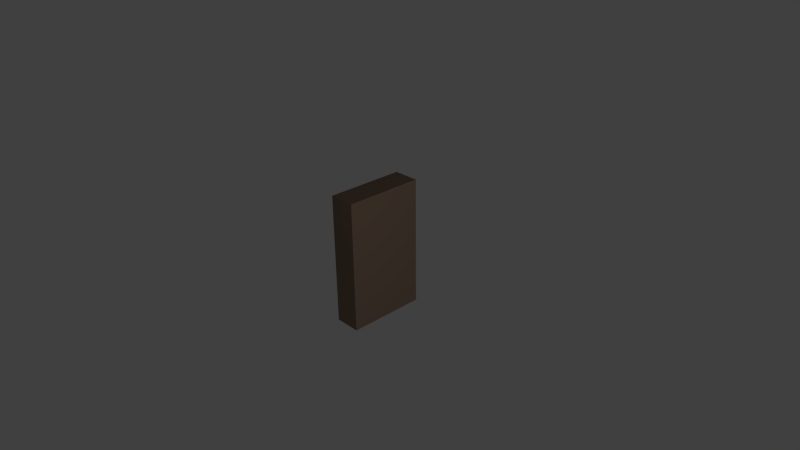 # Source: domino.blend  (saved by Blender 2.59.0; exported with 4.5.12 LTS)
import bpy
from mathutils import Matrix  # noqa: F401  (used for matrix-valued properties, if any)

bpy.ops.wm.read_factory_settings(use_empty=True)
scene = bpy.context.scene
scene.name = 'Scene'

# ---- collections
col_collection_1 = bpy.data.collections.new('Collection 1'); scene.collection.children.link(col_collection_1)

# ---- materials (node trees are filled in below, after node groups)
mat_brown_bouncey = bpy.data.materials.new('brown bouncey')
mat_brown_bouncey.alpha_threshold = 0.0
mat_brown_bouncey.use_transparent_shadow = False
mat_brown_bouncey.diffuse_color = (0.2668, 0.1837, 0.1313, 1.0)
mat_brown_bouncey.roughness = 0.5
mat_brown_bouncey.line_color = (0.0, 0.0, 0.0, 1.0)

# ---- material node trees

# ---- world
world_world = bpy.data.worlds.new('World'); scene.world = world_world
world_world.color = (0.05088, 0.05088, 0.05088)
world_world.use_sun_shadow = False
world_world.sun_shadow_jitter_overblur = 0.0
world_world.cycles.sampling_method = 'MANUAL'
world_world.cycles.sample_map_resolution = 256

# ---- cameras
cam_camera = bpy.data.cameras.new('Camera')
cam_camera.clip_end = 100.0
cam_camera.lens = 35.0
cam_camera.ortho_scale = 7.314
cam_camera.dof.focus_distance = 0.0
cam_camera.dof.aperture_fstop = 128.0

# ---- lights
light_lamp = bpy.data.lights.new('Lamp', 'POINT')
light_lamp.transmission_factor = 0.0
light_lamp.cutoff_distance = 30.0
light_lamp.energy = 100.0
light_lamp.shadow_buffer_clip_start = 1.001
light_lamp.shadow_soft_size = 1.0
light_lamp.shadow_maximum_resolution = 0.006
light_lamp.use_absolute_resolution = True
light_lamp.cycles.use_multiple_importance_sampling = False

# ---- meshes
me_cube = bpy.data.meshes.new('Cube')
me_cube.from_pydata([(1.0, 1.0, -1.0), (1.0, -1.0, -1.0), (-1.0, -1.0, -1.0), (-1.0, 1.0, -1.0), (1.0, 1.0, 1.0), (1.0, -1.0, 1.0), (-1.0, -1.0, 1.0), (-1.0, 1.0, 1.0)], [], [(0, 1, 2, 3), (4, 7, 6, 5), (0, 4, 5, 1), (1, 5, 6, 2), (2, 6, 7, 3), (4, 0, 3, 7)])
me_cube.materials.append(mat_brown_bouncey)
me_cube.use_remesh_preserve_volume = False
me_cube.use_remesh_preserve_attributes = False
me_cube.use_mirror_vertex_groups = False
me_cube.update()

# ---- objects
ob_cube = bpy.data.objects.new('Cube', me_cube)
ob_lamp = bpy.data.objects.new('Lamp', light_lamp)
ob_camera = bpy.data.objects.new('Camera', cam_camera)

# ---- transforms, parenting, visibility, modifiers, constraints
ob_cube.location = (0.0, 0.0, 0.0)
ob_cube.scale = (0.2, 0.6, 1.0)
ob_cube.lock_rotations_4d = False
ob_cube.empty_display_type = 'ARROWS'
ob_cube.lineart.crease_threshold = 0.0
ob_lamp.location = (5.354, -0.7907, 1.893)
ob_lamp.rotation_euler = (0.6503, 0.05522, 1.866)
ob_lamp.lock_rotations_4d = False
ob_lamp.empty_display_type = 'ARROWS'
ob_lamp.color = (0.0, 0.0, 0.0, 0.0)
ob_lamp.lineart.crease_threshold = 0.0
ob_camera.location = (7.481, -6.508, 5.344)
ob_camera.rotation_euler = (1.109, 0.01082, 0.8149)
ob_camera.lock_rotations_4d = False
ob_camera.empty_display_type = 'ARROWS'
ob_camera.color = (0.0, 0.0, 0.0, 0.0)
ob_camera.display_type = 'WIRE'
ob_camera.lineart.crease_threshold = 0.0

# ---- collection membership
col_collection_1.objects.link(ob_cube)
col_collection_1.objects.link(ob_lamp)
col_collection_1.objects.link(ob_camera)

# ---- scene / render settings (as saved in the file)
scene.camera = ob_camera
scene.frame_start = 1; scene.frame_end = 250; scene.frame_set(1)
scene.render.engine = 'BLENDER_EEVEE_NEXT'
scene.render.image_settings.color_mode = 'RGB'
scene.render.image_settings.compression = 90
scene.render.resolution_percentage = 50
scene.render.dither_intensity = 0.0
scene.render.bake_margin = 2
scene.render.bake_bias = 0.0
scene.cycles.use_denoising = False
scene.cycles.samples = 10
scene.cycles.sampling_pattern = 'TABULATED_SOBOL'
scene.cycles.light_sampling_threshold = 0.0
scene.cycles.use_adaptive_sampling = False
scene.cycles.use_light_tree = False
scene.cycles.blur_glossy = 0.0
scene.cycles.volume_bounces = 1
scene.cycles.pixel_filter_type = 'GAUSSIAN'
scene.cycles.sample_clamp_indirect = 0.0
scene.view_settings.view_transform = 'Standard'
bpy.context.view_layer.update()
